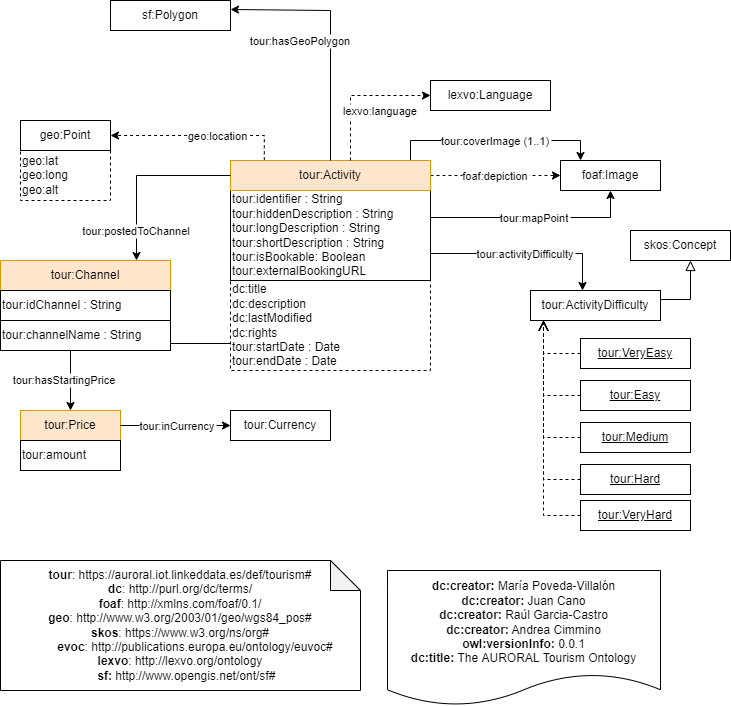

The diagram above was exported from draw.io. Its source (the exported page's mxGraphModel, read from the mxfile embedded in the PNG):
<mxGraphModel dx="1609" dy="1708" grid="1" gridSize="10" guides="1" tooltips="1" connect="1" arrows="1" fold="1" page="1" pageScale="1" pageWidth="827" pageHeight="1169" math="0" shadow="0">
  <root>
    <mxCell id="0" />
    <mxCell id="1" parent="0" />
    <mxCell id="gPk9N1OhDavFBoFfnbrE-4" value="&lt;div&gt;&lt;b&gt;dc:creator:&lt;/b&gt;&amp;nbsp;María Poveda-Villalón&lt;/div&gt;&lt;div&gt;&lt;div&gt;&lt;b&gt;dc:creator:&lt;/b&gt;&amp;nbsp;Juan Cano&lt;/div&gt;&lt;/div&gt;&lt;div&gt;&lt;div&gt;&lt;b&gt;dc:creator:&lt;/b&gt;&amp;nbsp;Raúl Garcia-Castro&lt;/div&gt;&lt;/div&gt;&lt;div&gt;&lt;div&gt;&lt;b&gt;dc:creator:&lt;/b&gt;&amp;nbsp;Andrea Cimmino&lt;/div&gt;&lt;/div&gt;&lt;div&gt;&lt;b&gt;owl:versionInfo:&lt;/b&gt; 0.0.1&lt;/div&gt;&lt;div&gt;&lt;b&gt;dc:title:&lt;/b&gt; The AURORAL Tourism Ontology&lt;/div&gt;" style="shape=document;whiteSpace=wrap;html=1;boundedLbl=1;labelBackgroundColor=#ffffff;strokeColor=#000000;fontSize=12;fontColor=#000000;size=0.23333333333333334;" parent="1" vertex="1">
      <mxGeometry x="-413" y="510" width="273" height="135" as="geometry" />
    </mxCell>
    <mxCell id="gPk9N1OhDavFBoFfnbrE-7" value="&lt;div&gt;&lt;b&gt;tour&lt;/b&gt;&lt;span&gt;:&amp;nbsp;https://auroral.iot.linkeddata.es/def/tourism#&lt;/span&gt;&lt;br&gt;&lt;/div&gt;&lt;div&gt;&lt;b&gt;dc&lt;/b&gt;: http://purl.org/dc/terms/&lt;br style=&quot;padding: 0px ; margin: 0px&quot;&gt;&lt;b&gt;foaf&lt;/b&gt;:&amp;nbsp;http://xmlns.com/foaf/0.1/&lt;br style=&quot;padding: 0px ; margin: 0px&quot;&gt;&lt;b&gt;geo&lt;/b&gt;: http://www.w3.org/2003/01/geo/wgs84_pos#&lt;br style=&quot;padding: 0px ; margin: 0px&quot;&gt;&lt;b&gt;skos&lt;/b&gt;:&amp;nbsp;https://www.w3.org/ns/org#&lt;/div&gt;&lt;div&gt;&lt;b&gt;&amp;nbsp; &amp;nbsp; &amp;nbsp; &amp;nbsp; &amp;nbsp;evoc&lt;/b&gt;: http://publications.europa.eu/ontology/euvoc#&lt;/div&gt;&lt;b&gt;lexvo&lt;/b&gt;:&amp;nbsp;http://lexvo.org/ontology&lt;br&gt;&lt;div style=&quot;text-align: left;&quot;&gt;&lt;b style=&quot;background-color: initial;&quot;&gt;&amp;nbsp; &amp;nbsp; &amp;nbsp; &amp;nbsp; &amp;nbsp; &amp;nbsp; &amp;nbsp; &amp;nbsp; &amp;nbsp; &amp;nbsp; &amp;nbsp;sf:&amp;nbsp;&lt;/b&gt;&lt;span style=&quot;background-color: initial;&quot;&gt;http://www.opengis.net/ont/sf#&lt;/span&gt;&lt;/div&gt;" style="shape=note;whiteSpace=wrap;html=1;backgroundOutline=1;darkOpacity=0.05;" parent="1" vertex="1">
      <mxGeometry x="-800" y="500" width="360" height="130" as="geometry" />
    </mxCell>
    <mxCell id="gPk9N1OhDavFBoFfnbrE-11" value="dc:title&lt;br&gt;dc:description&lt;br&gt;dc:lastModified&lt;br&gt;dc:rights&lt;br&gt;tour:startDate : Date&lt;br&gt;tour:endDate : Date" style="rounded=0;whiteSpace=wrap;html=1;snapToPoint=1;points=[[0.1,0],[0.2,0],[0.3,0],[0.4,0],[0.5,0],[0.6,0],[0.7,0],[0.8,0],[0.9,0],[0,0.1],[0,0.3],[0,0.5],[0,0.7],[0,0.9],[0.1,1],[0.2,1],[0.3,1],[0.4,1],[0.5,1],[0.6,1],[0.7,1],[0.8,1],[0.9,1],[1,0.1],[1,0.3],[1,0.5],[1,0.7],[1,0.9]];dashed=1;align=left;" parent="1" vertex="1">
      <mxGeometry x="-570" y="220" width="200" height="90" as="geometry" />
    </mxCell>
    <mxCell id="gPk9N1OhDavFBoFfnbrE-12" value="foaf:Image" style="rounded=0;whiteSpace=wrap;html=1;snapToPoint=1;points=[[0.1,0],[0.2,0],[0.3,0],[0.4,0],[0.5,0],[0.6,0],[0.7,0],[0.8,0],[0.9,0],[0,0.1],[0,0.3],[0,0.5],[0,0.7],[0,0.9],[0.1,1],[0.2,1],[0.3,1],[0.4,1],[0.5,1],[0.6,1],[0.7,1],[0.8,1],[0.9,1],[1,0.1],[1,0.3],[1,0.5],[1,0.7],[1,0.9]];" parent="1" vertex="1">
      <mxGeometry x="-240" y="100" width="100" height="30" as="geometry" />
    </mxCell>
    <mxCell id="gPk9N1OhDavFBoFfnbrE-13" value="lexvo:Language" style="rounded=0;whiteSpace=wrap;html=1;snapToPoint=1;points=[[0.1,0],[0.2,0],[0.3,0],[0.4,0],[0.5,0],[0.6,0],[0.7,0],[0.8,0],[0.9,0],[0,0.1],[0,0.3],[0,0.5],[0,0.7],[0,0.9],[0.1,1],[0.2,1],[0.3,1],[0.4,1],[0.5,1],[0.6,1],[0.7,1],[0.8,1],[0.9,1],[1,0.1],[1,0.3],[1,0.5],[1,0.7],[1,0.9]];" parent="1" vertex="1">
      <mxGeometry x="-370" y="20.000000000000227" width="120" height="30" as="geometry" />
    </mxCell>
    <mxCell id="gPk9N1OhDavFBoFfnbrE-16" value="" style="endArrow=block;html=1;fontColor=#000099;exitX=1;exitY=0.3;exitDx=0;exitDy=0;endFill=0;entryX=0.6;entryY=1;entryDx=0;entryDy=0;endSize=8;arcSize=0;edgeStyle=orthogonalEdgeStyle;" parent="1" source="gPk9N1OhDavFBoFfnbrE-18" target="gPk9N1OhDavFBoFfnbrE-17" edge="1">
      <mxGeometry width="50" height="50" relative="1" as="geometry">
        <mxPoint x="-745" y="250" as="sourcePoint" />
        <mxPoint x="-587.0000000000107" y="250" as="targetPoint" />
      </mxGeometry>
    </mxCell>
    <mxCell id="gPk9N1OhDavFBoFfnbrE-17" value="skos:Concept" style="rounded=0;whiteSpace=wrap;html=1;snapToPoint=1;points=[[0.1,0],[0.2,0],[0.3,0],[0.4,0],[0.5,0],[0.6,0],[0.7,0],[0.8,0],[0.9,0],[0,0.1],[0,0.3],[0,0.5],[0,0.7],[0,0.9],[0.1,1],[0.2,1],[0.3,1],[0.4,1],[0.5,1],[0.6,1],[0.7,1],[0.8,1],[0.9,1],[1,0.1],[1,0.3],[1,0.5],[1,0.7],[1,0.9]];" parent="1" vertex="1">
      <mxGeometry x="-170" y="170" width="100" height="30" as="geometry" />
    </mxCell>
    <mxCell id="gPk9N1OhDavFBoFfnbrE-18" value="tour:ActivityDifficulty" style="rounded=0;whiteSpace=wrap;html=1;snapToPoint=1;points=[[0.1,0],[0.2,0],[0.3,0],[0.4,0],[0.5,0],[0.6,0],[0.7,0],[0.8,0],[0.9,0],[0,0.1],[0,0.3],[0,0.5],[0,0.7],[0,0.9],[0.1,1],[0.2,1],[0.3,1],[0.4,1],[0.5,1],[0.6,1],[0.7,1],[0.8,1],[0.9,1],[1,0.1],[1,0.3],[1,0.5],[1,0.7],[1,0.9]];" parent="1" vertex="1">
      <mxGeometry x="-270" y="230" width="130" height="30" as="geometry" />
    </mxCell>
    <mxCell id="gPk9N1OhDavFBoFfnbrE-19" value="geo:location" style="edgeStyle=orthogonalEdgeStyle;rounded=0;orthogonalLoop=1;jettySize=auto;endArrow=classic;endFill=1;entryX=1;entryY=0.5;entryDx=0;entryDy=0;dashed=1;exitX=0.169;exitY=-0.007;exitDx=0;exitDy=0;exitPerimeter=0;" parent="1" source="gPk9N1OhDavFBoFfnbrE-10" target="gPk9N1OhDavFBoFfnbrE-14" edge="1">
      <mxGeometry x="-0.2" relative="1" as="geometry">
        <mxPoint x="-180" y="120" as="targetPoint" />
        <mxPoint x="-74.5" y="190" as="sourcePoint" />
        <mxPoint as="offset" />
      </mxGeometry>
    </mxCell>
    <mxCell id="gPk9N1OhDavFBoFfnbrE-20" value="geo:lat&lt;br&gt;geo:long&lt;br&gt;geo:alt" style="rounded=0;whiteSpace=wrap;html=1;snapToPoint=1;points=[[0.1,0],[0.2,0],[0.3,0],[0.4,0],[0.5,0],[0.6,0],[0.7,0],[0.8,0],[0.9,0],[0,0.1],[0,0.3],[0,0.5],[0,0.7],[0,0.9],[0.1,1],[0.2,1],[0.3,1],[0.4,1],[0.5,1],[0.6,1],[0.7,1],[0.8,1],[0.9,1],[1,0.1],[1,0.3],[1,0.5],[1,0.7],[1,0.9]];dashed=1;align=left;" parent="1" vertex="1">
      <mxGeometry x="-780" y="90" width="90" height="50" as="geometry" />
    </mxCell>
    <mxCell id="gPk9N1OhDavFBoFfnbrE-21" value="foaf:depiction" style="edgeStyle=orthogonalEdgeStyle;rounded=0;orthogonalLoop=1;jettySize=auto;endArrow=classic;endFill=1;entryX=0;entryY=0.5;entryDx=0;entryDy=0;dashed=1;exitX=1;exitY=0.5;exitDx=0;exitDy=0;" parent="1" source="gPk9N1OhDavFBoFfnbrE-10" target="gPk9N1OhDavFBoFfnbrE-12" edge="1">
      <mxGeometry relative="1" as="geometry">
        <mxPoint x="-735" y="170" as="targetPoint" />
        <mxPoint x="-630" y="124.99999999999989" as="sourcePoint" />
      </mxGeometry>
    </mxCell>
    <mxCell id="gPk9N1OhDavFBoFfnbrE-22" value="tour:coverImage (1..1)" style="edgeStyle=orthogonalEdgeStyle;rounded=0;orthogonalLoop=1;jettySize=auto;endArrow=classic;endFill=1;entryX=0.2;entryY=0;entryDx=0;entryDy=0;exitX=0.9;exitY=0;exitDx=0;exitDy=0;" parent="1" source="gPk9N1OhDavFBoFfnbrE-10" target="gPk9N1OhDavFBoFfnbrE-12" edge="1">
      <mxGeometry relative="1" as="geometry">
        <mxPoint x="-350" y="125.00000000000023" as="targetPoint" />
        <mxPoint x="-494" y="124.99999999999989" as="sourcePoint" />
      </mxGeometry>
    </mxCell>
    <mxCell id="gPk9N1OhDavFBoFfnbrE-9" value="tour:identifier : String&lt;br&gt;tour:hiddenDescription : String&lt;br&gt;tour:longDescription : String&lt;br&gt;tour:shortDescription : String&lt;br&gt;tour:isBookable: Boolean&lt;br&gt;tour:externalBookingURL" style="rounded=0;whiteSpace=wrap;html=1;snapToPoint=1;points=[[0.1,0],[0.2,0],[0.3,0],[0.4,0],[0.5,0],[0.6,0],[0.7,0],[0.8,0],[0.9,0],[0,0.1],[0,0.3],[0,0.5],[0,0.7],[0,0.9],[0.1,1],[0.2,1],[0.3,1],[0.4,1],[0.5,1],[0.6,1],[0.7,1],[0.8,1],[0.9,1],[1,0.1],[1,0.3],[1,0.5],[1,0.7],[1,0.9]];align=left;" parent="1" vertex="1">
      <mxGeometry x="-570" y="130" width="200" height="90" as="geometry" />
    </mxCell>
    <mxCell id="gPk9N1OhDavFBoFfnbrE-10" value="tour:Activity" style="rounded=0;whiteSpace=wrap;html=1;snapToPoint=1;points=[[0.1,0],[0.2,0],[0.3,0],[0.4,0],[0.5,0],[0.6,0],[0.7,0],[0.8,0],[0.9,0],[0,0.1],[0,0.3],[0,0.5],[0,0.7],[0,0.9],[0.1,1],[0.2,1],[0.3,1],[0.4,1],[0.5,1],[0.6,1],[0.7,1],[0.8,1],[0.9,1],[1,0.1],[1,0.3],[1,0.5],[1,0.7],[1,0.9]];fillColor=#ffe6cc;strokeColor=#d79b00;shadow=0;" parent="1" vertex="1">
      <mxGeometry x="-570" y="100" width="200" height="30" as="geometry" />
    </mxCell>
    <mxCell id="gPk9N1OhDavFBoFfnbrE-14" value="geo:Point" style="rounded=0;whiteSpace=wrap;html=1;snapToPoint=1;points=[[0.1,0],[0.2,0],[0.3,0],[0.4,0],[0.5,0],[0.6,0],[0.7,0],[0.8,0],[0.9,0],[0,0.1],[0,0.3],[0,0.5],[0,0.7],[0,0.9],[0.1,1],[0.2,1],[0.3,1],[0.4,1],[0.5,1],[0.6,1],[0.7,1],[0.8,1],[0.9,1],[1,0.1],[1,0.3],[1,0.5],[1,0.7],[1,0.9]];" parent="1" vertex="1">
      <mxGeometry x="-780" y="60" width="90" height="30" as="geometry" />
    </mxCell>
    <mxCell id="gPk9N1OhDavFBoFfnbrE-23" value="tour:Channel" style="rounded=0;whiteSpace=wrap;html=1;snapToPoint=1;points=[[0.1,0],[0.2,0],[0.3,0],[0.4,0],[0.5,0],[0.6,0],[0.7,0],[0.8,0],[0.9,0],[0,0.1],[0,0.3],[0,0.5],[0,0.7],[0,0.9],[0.1,1],[0.2,1],[0.3,1],[0.4,1],[0.5,1],[0.6,1],[0.7,1],[0.8,1],[0.9,1],[1,0.1],[1,0.3],[1,0.5],[1,0.7],[1,0.9]];fillColor=#ffe6cc;strokeColor=#d79b00;shadow=0;" parent="1" vertex="1">
      <mxGeometry x="-800" y="200" width="170" height="30" as="geometry" />
    </mxCell>
    <mxCell id="gPk9N1OhDavFBoFfnbrE-24" value="tour:idChannel : String" style="rounded=0;whiteSpace=wrap;html=1;snapToPoint=1;points=[[0.1,0],[0.2,0],[0.3,0],[0.4,0],[0.5,0],[0.6,0],[0.7,0],[0.8,0],[0.9,0],[0,0.1],[0,0.3],[0,0.5],[0,0.7],[0,0.9],[0.1,1],[0.2,1],[0.3,1],[0.4,1],[0.5,1],[0.6,1],[0.7,1],[0.8,1],[0.9,1],[1,0.1],[1,0.3],[1,0.5],[1,0.7],[1,0.9]];align=left;" parent="1" vertex="1">
      <mxGeometry x="-800" y="230" width="170" height="30" as="geometry" />
    </mxCell>
    <mxCell id="gPk9N1OhDavFBoFfnbrE-25" value="tour:postedToChannel" style="edgeStyle=orthogonalEdgeStyle;rounded=0;orthogonalLoop=1;jettySize=auto;endArrow=classic;endFill=1;entryX=0.8;entryY=0;entryDx=0;entryDy=0;exitX=0;exitY=0.5;exitDx=0;exitDy=0;" parent="1" source="gPk9N1OhDavFBoFfnbrE-10" target="gPk9N1OhDavFBoFfnbrE-23" edge="1">
      <mxGeometry x="0.6647" relative="1" as="geometry">
        <mxPoint x="-210" y="110" as="targetPoint" />
        <mxPoint x="-380" y="110" as="sourcePoint" />
        <mxPoint as="offset" />
      </mxGeometry>
    </mxCell>
    <mxCell id="gPk9N1OhDavFBoFfnbrE-26" value="lexvo:language" style="edgeStyle=orthogonalEdgeStyle;rounded=0;orthogonalLoop=1;jettySize=auto;endArrow=classic;endFill=1;entryX=0;entryY=0.5;entryDx=0;entryDy=0;dashed=1;exitX=0.6;exitY=0;exitDx=0;exitDy=0;" parent="1" source="gPk9N1OhDavFBoFfnbrE-10" target="gPk9N1OhDavFBoFfnbrE-13" edge="1">
      <mxGeometry x="0.3103" y="-15" relative="1" as="geometry">
        <mxPoint x="-230" y="125" as="targetPoint" />
        <mxPoint x="-360" y="125" as="sourcePoint" />
        <mxPoint as="offset" />
      </mxGeometry>
    </mxCell>
    <mxCell id="gPk9N1OhDavFBoFfnbrE-27" value="tour:mapPoint" style="edgeStyle=orthogonalEdgeStyle;rounded=0;orthogonalLoop=1;jettySize=auto;endArrow=classic;endFill=1;entryX=0.5;entryY=1;entryDx=0;entryDy=0;exitX=1;exitY=0.3;exitDx=0;exitDy=0;" parent="1" source="gPk9N1OhDavFBoFfnbrE-9" target="gPk9N1OhDavFBoFfnbrE-12" edge="1">
      <mxGeometry relative="1" as="geometry">
        <mxPoint x="-210" y="110" as="targetPoint" />
        <mxPoint x="-380" y="110" as="sourcePoint" />
      </mxGeometry>
    </mxCell>
    <mxCell id="gPk9N1OhDavFBoFfnbrE-28" value="tour:activityDifficulty" style="edgeStyle=orthogonalEdgeStyle;rounded=0;orthogonalLoop=1;jettySize=auto;endArrow=classic;endFill=1;entryX=0.4;entryY=0;entryDx=0;entryDy=0;exitX=1;exitY=0.7;exitDx=0;exitDy=0;" parent="1" source="gPk9N1OhDavFBoFfnbrE-9" target="gPk9N1OhDavFBoFfnbrE-18" edge="1">
      <mxGeometry relative="1" as="geometry">
        <mxPoint x="-180" y="140" as="targetPoint" />
        <mxPoint x="-360" y="173" as="sourcePoint" />
      </mxGeometry>
    </mxCell>
    <mxCell id="gPk9N1OhDavFBoFfnbrE-29" value="tour:Price" style="rounded=0;whiteSpace=wrap;html=1;snapToPoint=1;points=[[0.1,0],[0.2,0],[0.3,0],[0.4,0],[0.5,0],[0.6,0],[0.7,0],[0.8,0],[0.9,0],[0,0.1],[0,0.3],[0,0.5],[0,0.7],[0,0.9],[0.1,1],[0.2,1],[0.3,1],[0.4,1],[0.5,1],[0.6,1],[0.7,1],[0.8,1],[0.9,1],[1,0.1],[1,0.3],[1,0.5],[1,0.7],[1,0.9]];fillColor=#ffe6cc;strokeColor=#d79b00;shadow=0;" parent="1" vertex="1">
      <mxGeometry x="-780" y="350" width="100" height="30" as="geometry" />
    </mxCell>
    <mxCell id="gPk9N1OhDavFBoFfnbrE-30" value="tour:amount" style="rounded=0;whiteSpace=wrap;html=1;snapToPoint=1;points=[[0.1,0],[0.2,0],[0.3,0],[0.4,0],[0.5,0],[0.6,0],[0.7,0],[0.8,0],[0.9,0],[0,0.1],[0,0.3],[0,0.5],[0,0.7],[0,0.9],[0.1,1],[0.2,1],[0.3,1],[0.4,1],[0.5,1],[0.6,1],[0.7,1],[0.8,1],[0.9,1],[1,0.1],[1,0.3],[1,0.5],[1,0.7],[1,0.9]];align=left;" parent="1" vertex="1">
      <mxGeometry x="-780" y="380" width="100" height="30" as="geometry" />
    </mxCell>
    <mxCell id="gPk9N1OhDavFBoFfnbrE-31" value="tour:Currency" style="rounded=0;whiteSpace=wrap;html=1;snapToPoint=1;points=[[0.1,0],[0.2,0],[0.3,0],[0.4,0],[0.5,0],[0.6,0],[0.7,0],[0.8,0],[0.9,0],[0,0.1],[0,0.3],[0,0.5],[0,0.7],[0,0.9],[0.1,1],[0.2,1],[0.3,1],[0.4,1],[0.5,1],[0.6,1],[0.7,1],[0.8,1],[0.9,1],[1,0.1],[1,0.3],[1,0.5],[1,0.7],[1,0.9]];shadow=0;" parent="1" vertex="1">
      <mxGeometry x="-570" y="350" width="100" height="30" as="geometry" />
    </mxCell>
    <mxCell id="gPk9N1OhDavFBoFfnbrE-32" value="tour:hasStartingPrice" style="edgeStyle=orthogonalEdgeStyle;rounded=0;orthogonalLoop=1;jettySize=auto;endArrow=classic;endFill=1;entryX=0.5;entryY=0;entryDx=0;entryDy=0;exitX=0;exitY=0.7;exitDx=0;exitDy=0;" parent="1" source="gPk9N1OhDavFBoFfnbrE-11" target="gPk9N1OhDavFBoFfnbrE-29" edge="1">
      <mxGeometry x="0.726" y="-6" relative="1" as="geometry">
        <mxPoint x="-644" y="260" as="targetPoint" />
        <mxPoint x="-560" y="125" as="sourcePoint" />
        <mxPoint as="offset" />
      </mxGeometry>
    </mxCell>
    <mxCell id="gPk9N1OhDavFBoFfnbrE-33" value="tour:inCurrency" style="edgeStyle=orthogonalEdgeStyle;rounded=0;orthogonalLoop=1;jettySize=auto;endArrow=classic;endFill=1;entryX=0;entryY=0.5;entryDx=0;entryDy=0;exitX=1;exitY=0.5;exitDx=0;exitDy=0;" parent="1" source="gPk9N1OhDavFBoFfnbrE-29" target="gPk9N1OhDavFBoFfnbrE-31" edge="1">
      <mxGeometry x="0.0441" relative="1" as="geometry">
        <mxPoint x="-710" y="390" as="targetPoint" />
        <mxPoint x="-560" y="340" as="sourcePoint" />
        <mxPoint as="offset" />
      </mxGeometry>
    </mxCell>
    <mxCell id="FcbElGN3Ym3wLGZqmpuB-1" value="&lt;u&gt;tour:VeryEasy&lt;/u&gt;" style="rounded=0;whiteSpace=wrap;html=1;snapToPoint=1;points=[[0.1,0],[0.2,0],[0.3,0],[0.4,0],[0.5,0],[0.6,0],[0.7,0],[0.8,0],[0.9,0],[0,0.1],[0,0.3],[0,0.5],[0,0.7],[0,0.9],[0.1,1],[0.2,1],[0.3,1],[0.4,1],[0.5,1],[0.6,1],[0.7,1],[0.8,1],[0.9,1],[1,0.1],[1,0.3],[1,0.5],[1,0.7],[1,0.9]];" parent="1" vertex="1">
      <mxGeometry x="-220" y="278" width="110" height="30" as="geometry" />
    </mxCell>
    <mxCell id="FcbElGN3Ym3wLGZqmpuB-2" value="&lt;u&gt;tour:Easy&lt;/u&gt;" style="rounded=0;whiteSpace=wrap;html=1;snapToPoint=1;points=[[0.1,0],[0.2,0],[0.3,0],[0.4,0],[0.5,0],[0.6,0],[0.7,0],[0.8,0],[0.9,0],[0,0.1],[0,0.3],[0,0.5],[0,0.7],[0,0.9],[0.1,1],[0.2,1],[0.3,1],[0.4,1],[0.5,1],[0.6,1],[0.7,1],[0.8,1],[0.9,1],[1,0.1],[1,0.3],[1,0.5],[1,0.7],[1,0.9]];" parent="1" vertex="1">
      <mxGeometry x="-220" y="320" width="110" height="30" as="geometry" />
    </mxCell>
    <mxCell id="FcbElGN3Ym3wLGZqmpuB-3" value="&lt;u&gt;tour:Medium&lt;/u&gt;" style="rounded=0;whiteSpace=wrap;html=1;snapToPoint=1;points=[[0.1,0],[0.2,0],[0.3,0],[0.4,0],[0.5,0],[0.6,0],[0.7,0],[0.8,0],[0.9,0],[0,0.1],[0,0.3],[0,0.5],[0,0.7],[0,0.9],[0.1,1],[0.2,1],[0.3,1],[0.4,1],[0.5,1],[0.6,1],[0.7,1],[0.8,1],[0.9,1],[1,0.1],[1,0.3],[1,0.5],[1,0.7],[1,0.9]];" parent="1" vertex="1">
      <mxGeometry x="-220" y="362" width="110" height="30" as="geometry" />
    </mxCell>
    <mxCell id="FcbElGN3Ym3wLGZqmpuB-4" value="&lt;u&gt;tour:Hard&lt;/u&gt;" style="rounded=0;whiteSpace=wrap;html=1;snapToPoint=1;points=[[0.1,0],[0.2,0],[0.3,0],[0.4,0],[0.5,0],[0.6,0],[0.7,0],[0.8,0],[0.9,0],[0,0.1],[0,0.3],[0,0.5],[0,0.7],[0,0.9],[0.1,1],[0.2,1],[0.3,1],[0.4,1],[0.5,1],[0.6,1],[0.7,1],[0.8,1],[0.9,1],[1,0.1],[1,0.3],[1,0.5],[1,0.7],[1,0.9]];" parent="1" vertex="1">
      <mxGeometry x="-220" y="404" width="110" height="30" as="geometry" />
    </mxCell>
    <mxCell id="FcbElGN3Ym3wLGZqmpuB-5" value="&lt;u&gt;tour:VeryHard&lt;/u&gt;" style="rounded=0;whiteSpace=wrap;html=1;snapToPoint=1;points=[[0.1,0],[0.2,0],[0.3,0],[0.4,0],[0.5,0],[0.6,0],[0.7,0],[0.8,0],[0.9,0],[0,0.1],[0,0.3],[0,0.5],[0,0.7],[0,0.9],[0.1,1],[0.2,1],[0.3,1],[0.4,1],[0.5,1],[0.6,1],[0.7,1],[0.8,1],[0.9,1],[1,0.1],[1,0.3],[1,0.5],[1,0.7],[1,0.9]];" parent="1" vertex="1">
      <mxGeometry x="-220" y="440" width="110" height="30" as="geometry" />
    </mxCell>
    <mxCell id="FcbElGN3Ym3wLGZqmpuB-6" value="" style="endArrow=open;html=1;fontColor=#000099;endFill=0;dashed=1;entryX=0.1;entryY=1;entryDx=0;entryDy=0;endSize=8;exitX=0;exitY=0.5;exitDx=0;exitDy=0;edgeStyle=orthogonalEdgeStyle;arcSize=0;" parent="1" source="FcbElGN3Ym3wLGZqmpuB-1" target="gPk9N1OhDavFBoFfnbrE-18" edge="1">
      <mxGeometry width="50" height="50" relative="1" as="geometry">
        <mxPoint x="-410" y="355" as="sourcePoint" />
        <mxPoint x="-410" y="280" as="targetPoint" />
      </mxGeometry>
    </mxCell>
    <mxCell id="FcbElGN3Ym3wLGZqmpuB-10" value="" style="endArrow=open;html=1;fontColor=#000099;endFill=0;dashed=1;entryX=0.1;entryY=1;entryDx=0;entryDy=0;endSize=8;exitX=0;exitY=0.5;exitDx=0;exitDy=0;edgeStyle=orthogonalEdgeStyle;arcSize=0;" parent="1" source="FcbElGN3Ym3wLGZqmpuB-2" target="gPk9N1OhDavFBoFfnbrE-18" edge="1">
      <mxGeometry width="50" height="50" relative="1" as="geometry">
        <mxPoint x="-210" y="305" as="sourcePoint" />
        <mxPoint x="-247" y="270" as="targetPoint" />
      </mxGeometry>
    </mxCell>
    <mxCell id="FcbElGN3Ym3wLGZqmpuB-15" value="" style="endArrow=open;html=1;fontColor=#000099;endFill=0;dashed=1;entryX=0.1;entryY=1;entryDx=0;entryDy=0;endSize=8;exitX=0;exitY=0.5;exitDx=0;exitDy=0;edgeStyle=orthogonalEdgeStyle;arcSize=0;" parent="1" source="FcbElGN3Ym3wLGZqmpuB-3" target="gPk9N1OhDavFBoFfnbrE-18" edge="1">
      <mxGeometry width="50" height="50" relative="1" as="geometry">
        <mxPoint x="-180" y="335" as="sourcePoint" />
        <mxPoint x="-217" y="300" as="targetPoint" />
      </mxGeometry>
    </mxCell>
    <mxCell id="FcbElGN3Ym3wLGZqmpuB-16" value="" style="endArrow=open;html=1;fontColor=#000099;endFill=0;dashed=1;endSize=8;exitX=0;exitY=0.5;exitDx=0;exitDy=0;edgeStyle=orthogonalEdgeStyle;arcSize=0;entryX=0.1;entryY=1;entryDx=0;entryDy=0;" parent="1" source="FcbElGN3Ym3wLGZqmpuB-4" target="gPk9N1OhDavFBoFfnbrE-18" edge="1">
      <mxGeometry width="50" height="50" relative="1" as="geometry">
        <mxPoint x="-170" y="345" as="sourcePoint" />
        <mxPoint x="-290" y="280" as="targetPoint" />
      </mxGeometry>
    </mxCell>
    <mxCell id="FcbElGN3Ym3wLGZqmpuB-17" value="" style="endArrow=open;html=1;fontColor=#000099;endFill=0;dashed=1;entryX=0.1;entryY=1;entryDx=0;entryDy=0;endSize=8;exitX=0;exitY=0.5;exitDx=0;exitDy=0;edgeStyle=orthogonalEdgeStyle;arcSize=0;" parent="1" source="FcbElGN3Ym3wLGZqmpuB-5" target="gPk9N1OhDavFBoFfnbrE-18" edge="1">
      <mxGeometry width="50" height="50" relative="1" as="geometry">
        <mxPoint x="-160" y="355" as="sourcePoint" />
        <mxPoint x="-197" y="320" as="targetPoint" />
      </mxGeometry>
    </mxCell>
    <mxCell id="YvDWndXnQDR1SH8dn9aT-1" value="tour:channelName : String" style="rounded=0;whiteSpace=wrap;html=1;snapToPoint=1;points=[[0.1,0],[0.2,0],[0.3,0],[0.4,0],[0.5,0],[0.6,0],[0.7,0],[0.8,0],[0.9,0],[0,0.1],[0,0.3],[0,0.5],[0,0.7],[0,0.9],[0.1,1],[0.2,1],[0.3,1],[0.4,1],[0.5,1],[0.6,1],[0.7,1],[0.8,1],[0.9,1],[1,0.1],[1,0.3],[1,0.5],[1,0.7],[1,0.9]];align=left;" parent="1" vertex="1">
      <mxGeometry x="-800" y="260" width="170" height="30" as="geometry" />
    </mxCell>
    <mxCell id="WZT9iLIM2VgRnPW7h3Yp-2" value="sf:Polygon" style="rounded=0;whiteSpace=wrap;html=1;snapToPoint=1;points=[[0.1,0],[0.2,0],[0.3,0],[0.4,0],[0.5,0],[0.6,0],[0.7,0],[0.8,0],[0.9,0],[0,0.1],[0,0.3],[0,0.5],[0,0.7],[0,0.9],[0.1,1],[0.2,1],[0.3,1],[0.4,1],[0.5,1],[0.6,1],[0.7,1],[0.8,1],[0.9,1],[1,0.1],[1,0.3],[1,0.5],[1,0.7],[1,0.9]];" parent="1" vertex="1">
      <mxGeometry x="-690" y="-59.99999999999977" width="120" height="30" as="geometry" />
    </mxCell>
    <mxCell id="KPm3J779dA8Pdh0_EUve-1" value="tour:hasGeoPolygon" style="edgeStyle=orthogonalEdgeStyle;rounded=0;orthogonalLoop=1;jettySize=auto;endArrow=classic;endFill=1;" edge="1" parent="1" source="gPk9N1OhDavFBoFfnbrE-10" target="WZT9iLIM2VgRnPW7h3Yp-2">
      <mxGeometry x="-0.04" y="30" relative="1" as="geometry">
        <mxPoint x="-450" y="50" as="targetPoint" />
        <mxPoint x="-356" y="-35" as="sourcePoint" />
        <mxPoint as="offset" />
        <Array as="points">
          <mxPoint x="-470" y="-50" />
        </Array>
      </mxGeometry>
    </mxCell>
  </root>
</mxGraphModel>